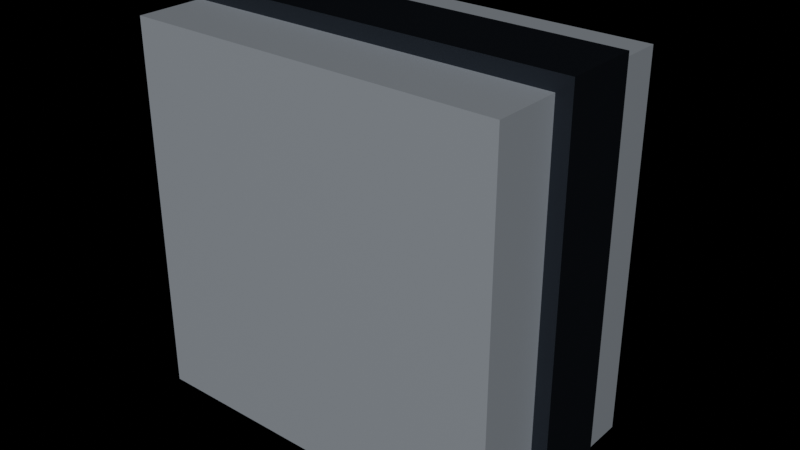 # Source: pickup_health.blend  (saved by Blender 4.2.68; exported with 4.5.12 LTS)
import bpy
from mathutils import Matrix  # noqa: F401  (used for matrix-valued properties, if any)

bpy.ops.wm.read_factory_settings(use_empty=True)
scene = bpy.context.scene
scene.name = 'Scene'

# ---- materials (node trees are filled in below, after node groups)
mat_ns_body_light = bpy.data.materials.new('ns_body_light')
mat_ns_energy_lime = bpy.data.materials.new('ns_energy_lime')
mat_ns_trim = bpy.data.materials.new('ns_trim')

# ---- material node trees
mat_ns_body_light.use_nodes = True; mat_ns_body_light.node_tree.nodes.clear()
_N = mat_ns_body_light.node_tree.nodes; _L = mat_ns_body_light.node_tree.links
n0 = _N.new('ShaderNodeBsdfPrincipled'); n0.name = 'Principled BSDF'; n0.location = (10, 300)
n0.inputs[0].default_value = (0.62, 0.67, 0.74, 1.0)
n0.inputs[1].default_value = 0.55
n0.inputs[2].default_value = 0.34
n1 = _N.new('ShaderNodeOutputMaterial'); n1.name = 'Material Output'; n1.location = (300, 300)
_L.new(n0.outputs[0], n1.inputs[0])
n1.is_active_output = True
mat_ns_energy_lime.use_nodes = True; mat_ns_energy_lime.node_tree.nodes.clear()
_N = mat_ns_energy_lime.node_tree.nodes; _L = mat_ns_energy_lime.node_tree.links
n0 = _N.new('ShaderNodeBsdfPrincipled'); n0.name = 'Principled BSDF'; n0.location = (10, 300)
n0.inputs[0].default_value = (0.3, 0.7, 0.15, 1.0)
n0.inputs[1].default_value = 0.1
n0.inputs[2].default_value = 0.25
n0.inputs[27].default_value = (0.55, 1.0, 0.29, 1.0)
n0.inputs[28].default_value = 5.0
n1 = _N.new('ShaderNodeOutputMaterial'); n1.name = 'Material Output'; n1.location = (300, 300)
_L.new(n0.outputs[0], n1.inputs[0])
n1.is_active_output = True
mat_ns_trim.use_nodes = True; mat_ns_trim.node_tree.nodes.clear()
_N = mat_ns_trim.node_tree.nodes; _L = mat_ns_trim.node_tree.links
n0 = _N.new('ShaderNodeBsdfPrincipled'); n0.name = 'Principled BSDF'; n0.location = (10, 300)
n0.inputs[0].default_value = (0.06, 0.07, 0.09, 1.0)
n0.inputs[1].default_value = 0.85
n0.inputs[2].default_value = 0.28
n1 = _N.new('ShaderNodeOutputMaterial'); n1.name = 'Material Output'; n1.location = (300, 300)
_L.new(n0.outputs[0], n1.inputs[0])
n1.is_active_output = True

# ---- lights
light_neonsun = bpy.data.lights.new('NeonSun', 'SUN')
light_neonsun.energy = 3.0

# ---- meshes
me_pickup_health_mesh = bpy.data.meshes.new('pickup_health_mesh')
me_pickup_health_mesh.from_pydata([(-0.25, 0.14, -0.25), (0.25, 0.14, -0.25), (0.25, 0.14, 0.25), (-0.25, 0.14, 0.25), (-0.25, -0.14, -0.25), (0.25, -0.14, -0.25), (0.25, -0.14, 0.25), (-0.25, -0.14, 0.25), (-0.07, 0.185, -0.19), (0.07, 0.185, -0.19), (0.07, 0.185, 0.19), (-0.07, 0.185, 0.19), (-0.07, 0.135, -0.19), (0.07, 0.135, -0.19), (0.07, 0.135, 0.19), (-0.07, 0.135, 0.19), (-0.19, 0.185, -0.07), (0.19, 0.185, -0.07), (0.19, 0.185, 0.07), (-0.19, 0.185, 0.07), (-0.19, 0.135, -0.07), (0.19, 0.135, -0.07), (0.19, 0.135, 0.07), (-0.19, 0.135, 0.07), (-0.27, 0.05, -0.27), (0.27, 0.05, -0.27), (0.27, 0.05, 0.27), (-0.27, 0.05, 0.27), (-0.27, -0.05, -0.27), (0.27, -0.05, -0.27), (0.27, -0.05, 0.27), (-0.27, -0.05, 0.27)], [], [(0, 1, 2, 3), (4, 7, 6, 5), (0, 4, 5, 1), (2, 6, 7, 3), (0, 3, 7, 4), (1, 5, 6, 2), (8, 9, 10, 11), (12, 15, 14, 13), (8, 12, 13, 9), (10, 14, 15, 11), (8, 11, 15, 12), (9, 13, 14, 10), (16, 17, 18, 19), (20, 23, 22, 21), (16, 20, 21, 17), (18, 22, 23, 19), (16, 19, 23, 20), (17, 21, 22, 18), (24, 25, 26, 27), (28, 31, 30, 29), (24, 28, 29, 25), (26, 30, 31, 27), (24, 27, 31, 28), (25, 29, 30, 26)])
me_pickup_health_mesh.polygons.foreach_set('material_index', [0, 0, 0, 0, 0, 0, 1, 1, 1, 1, 1, 1, 1, 1, 1, 1, 1, 1, 2, 2, 2, 2, 2, 2])
_uv = me_pickup_health_mesh.uv_layers.new(name='UVMap')
_uv.uv.foreach_set('vector', [0.0, 0.0, 1.0, 0.0, 1.0, 1.0, 0.0, 1.0, 0.0, 0.0, 0.0, 1.0, 1.0, 1.0, 1.0, 0.0, 0.0, 0.22, 0.0, 0.78, 1.0, 0.78, 1.0, 0.22, 1.0, 0.22, 1.0, 0.78, 0.0, 0.78, 0.0, 0.22, 0.0, 0.22, 1.0, 0.22, 1.0, 0.78, 0.0, 0.78, 0.0, 0.22, 0.0, 0.78, 1.0, 0.78, 1.0, 0.22, 0.36, 0.12, 0.64, 0.12, 0.64, 0.88, 0.36, 0.88, 0.36, 0.12, 0.36, 0.88, 0.64, 0.88, 0.64, 0.12, 0.36, 0.13, 0.36, 0.23, 0.64, 0.23, 0.64, 0.13, 0.64, 0.13, 0.64, 0.23, 0.36, 0.23, 0.36, 0.13, 0.12, 0.13, 0.88, 0.13, 0.88, 0.23, 0.12, 0.23, 0.12, 0.13, 0.12, 0.23, 0.88, 0.23, 0.88, 0.13, 0.12, 0.36, 0.88, 0.36, 0.88, 0.64, 0.12, 0.64, 0.12, 0.36, 0.12, 0.64, 0.88, 0.64, 0.88, 0.36, 0.12, 0.13, 0.12, 0.23, 0.88, 0.23, 0.88, 0.13, 0.88, 0.13, 0.88, 0.23, 0.12, 0.23, 0.12, 0.13, 0.36, 0.13, 0.64, 0.13, 0.64, 0.23, 0.36, 0.23, 0.36, 0.13, 0.36, 0.23, 0.64, 0.23, 0.64, 0.13, -0.04, -0.04, 1.04, -0.04, 1.04, 1.04, -0.04, 1.04, -0.04, -0.04, -0.04, 1.04, 1.04, 1.04, 1.04, -0.04, -0.04, 0.4, -0.04, 0.6, 1.04, 0.6, 1.04, 0.4, 1.04, 0.4, 1.04, 0.6, -0.04, 0.6, -0.04, 0.4, -0.04, 0.4, 1.04, 0.4, 1.04, 0.6, -0.04, 0.6, -0.04, 0.4, -0.04, 0.6, 1.04, 0.6, 1.04, 0.4])
me_pickup_health_mesh.materials.append(mat_ns_body_light)
me_pickup_health_mesh.materials.append(mat_ns_energy_lime)
me_pickup_health_mesh.materials.append(mat_ns_trim)
me_pickup_health_mesh.update()

# ---- objects
ob_neonsun = bpy.data.objects.new('NeonSun', light_neonsun)
ob_pickup_health = bpy.data.objects.new('pickup_health', me_pickup_health_mesh)

# ---- transforms, parenting, visibility, modifiers, constraints
ob_neonsun.location = (0.0, 0.0, 0.0)
ob_neonsun.rotation_euler = (0.9599, 0.0, 0.6109)
ob_pickup_health.location = (0.0, 0.0, 0.0)

# ---- collection membership
scene.collection.objects.link(ob_neonsun)
scene.collection.objects.link(ob_pickup_health)

# ---- scene / render settings (as saved in the file)
scene.frame_start = 1; scene.frame_end = 250; scene.frame_set(1)
scene.render.engine = 'BLENDER_EEVEE_NEXT'
bpy.context.view_layer.update()

# ---- added for rendering (the .blend has no active camera): camera
cam_auto = bpy.data.cameras.new('AutoCamera')
cam_auto.lens = 50.0
cam_auto.sensor_width = 36.0
cam_auto.clip_end = 1000.0
ob_auto_camera = bpy.data.objects.new('AutoCamera', cam_auto)
scene.collection.objects.link(ob_auto_camera)
ob_auto_camera.location = (0.767895, -0.898974, 0.614316)
ob_auto_camera.rotation_euler = (1.09748, -7.21219e-08, 0.694738)
scene.camera = ob_auto_camera
bpy.context.view_layer.update()
